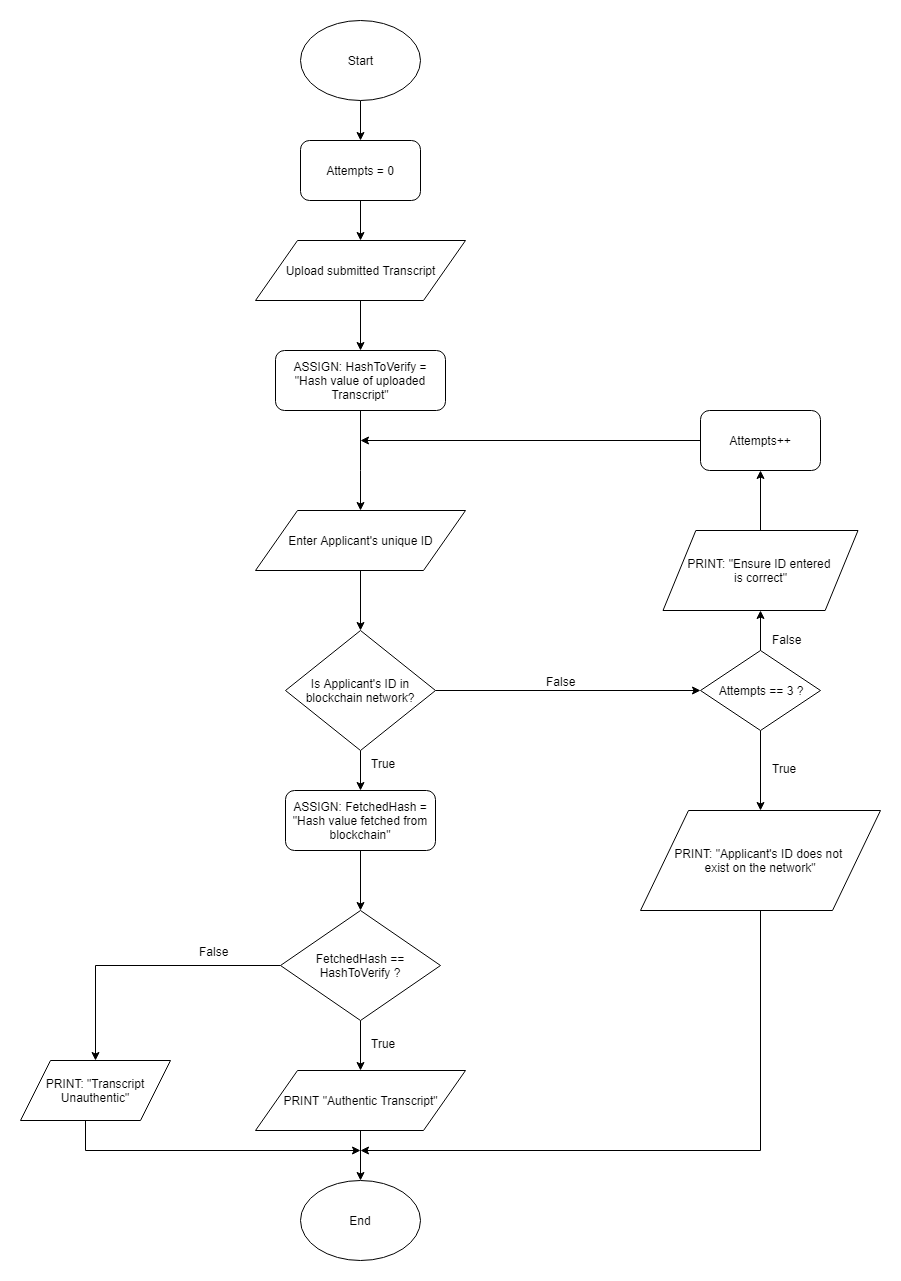

The diagram above was exported from draw.io. Its source (the exported page's mxGraphModel, read from the mxfile embedded in the PNG):
<mxGraphModel dx="1233" dy="1416" grid="1" gridSize="10" guides="1" tooltips="1" connect="1" arrows="1" fold="1" page="1" pageScale="1" pageWidth="1169" pageHeight="827" background="#ffffff" math="0" shadow="0">
  <root>
    <mxCell id="0" />
    <mxCell id="1" parent="0" />
    <mxCell id="buRohIgvfli0SyYDayVK-87" style="edgeStyle=orthogonalEdgeStyle;rounded=0;orthogonalLoop=1;jettySize=auto;html=1;entryX=0.5;entryY=0;entryDx=0;entryDy=0;" parent="1" source="buRohIgvfli0SyYDayVK-55" target="buRohIgvfli0SyYDayVK-69" edge="1">
      <mxGeometry relative="1" as="geometry" />
    </mxCell>
    <mxCell id="buRohIgvfli0SyYDayVK-55" value="Start" style="ellipse;whiteSpace=wrap;html=1;" parent="1" vertex="1">
      <mxGeometry x="400" y="-20" width="120" height="80" as="geometry" />
    </mxCell>
    <mxCell id="buRohIgvfli0SyYDayVK-89" style="edgeStyle=orthogonalEdgeStyle;rounded=0;orthogonalLoop=1;jettySize=auto;html=1;entryX=0.5;entryY=0;entryDx=0;entryDy=0;" parent="1" source="buRohIgvfli0SyYDayVK-56" target="buRohIgvfli0SyYDayVK-59" edge="1">
      <mxGeometry relative="1" as="geometry" />
    </mxCell>
    <mxCell id="buRohIgvfli0SyYDayVK-56" value="Upload submitted Transcript" style="shape=parallelogram;perimeter=parallelogramPerimeter;whiteSpace=wrap;html=1;" parent="1" vertex="1">
      <mxGeometry x="355" y="200" width="210" height="60" as="geometry" />
    </mxCell>
    <mxCell id="buRohIgvfli0SyYDayVK-74" style="edgeStyle=orthogonalEdgeStyle;rounded=0;orthogonalLoop=1;jettySize=auto;html=1;entryX=0.5;entryY=0;entryDx=0;entryDy=0;" parent="1" source="buRohIgvfli0SyYDayVK-57" target="buRohIgvfli0SyYDayVK-58" edge="1">
      <mxGeometry relative="1" as="geometry" />
    </mxCell>
    <mxCell id="buRohIgvfli0SyYDayVK-57" value="Enter Applicant's unique ID" style="shape=parallelogram;perimeter=parallelogramPerimeter;whiteSpace=wrap;html=1;" parent="1" vertex="1">
      <mxGeometry x="355" y="470" width="210" height="60" as="geometry" />
    </mxCell>
    <mxCell id="buRohIgvfli0SyYDayVK-75" style="edgeStyle=orthogonalEdgeStyle;rounded=0;orthogonalLoop=1;jettySize=auto;html=1;entryX=0;entryY=0.5;entryDx=0;entryDy=0;" parent="1" source="buRohIgvfli0SyYDayVK-58" target="buRohIgvfli0SyYDayVK-71" edge="1">
      <mxGeometry relative="1" as="geometry" />
    </mxCell>
    <mxCell id="buRohIgvfli0SyYDayVK-86" style="edgeStyle=orthogonalEdgeStyle;rounded=0;orthogonalLoop=1;jettySize=auto;html=1;entryX=0.5;entryY=0;entryDx=0;entryDy=0;" parent="1" source="buRohIgvfli0SyYDayVK-58" target="buRohIgvfli0SyYDayVK-60" edge="1">
      <mxGeometry relative="1" as="geometry" />
    </mxCell>
    <mxCell id="buRohIgvfli0SyYDayVK-58" value="Is Applicant's ID in blockchain network?" style="rhombus;whiteSpace=wrap;html=1;" parent="1" vertex="1">
      <mxGeometry x="385" y="590" width="150" height="120" as="geometry" />
    </mxCell>
    <mxCell id="buRohIgvfli0SyYDayVK-73" style="edgeStyle=orthogonalEdgeStyle;rounded=0;orthogonalLoop=1;jettySize=auto;html=1;entryX=0.5;entryY=0;entryDx=0;entryDy=0;" parent="1" source="buRohIgvfli0SyYDayVK-59" target="buRohIgvfli0SyYDayVK-57" edge="1">
      <mxGeometry relative="1" as="geometry">
        <Array as="points">
          <mxPoint x="460" y="430" />
          <mxPoint x="460" y="430" />
        </Array>
      </mxGeometry>
    </mxCell>
    <mxCell id="buRohIgvfli0SyYDayVK-59" value="&lt;span&gt;ASSIGN: HashToVerify = &quot;Hash value of uploaded Transcript&quot;&lt;/span&gt;" style="rounded=1;whiteSpace=wrap;html=1;" parent="1" vertex="1">
      <mxGeometry x="375" y="310" width="170" height="60" as="geometry" />
    </mxCell>
    <mxCell id="buRohIgvfli0SyYDayVK-85" style="edgeStyle=orthogonalEdgeStyle;rounded=0;orthogonalLoop=1;jettySize=auto;html=1;entryX=0.5;entryY=0;entryDx=0;entryDy=0;" parent="1" source="buRohIgvfli0SyYDayVK-60" target="buRohIgvfli0SyYDayVK-61" edge="1">
      <mxGeometry relative="1" as="geometry" />
    </mxCell>
    <mxCell id="buRohIgvfli0SyYDayVK-60" value="ASSIGN: FetchedHash = &quot;Hash value fetched from blockchain&quot;" style="rounded=1;whiteSpace=wrap;html=1;" parent="1" vertex="1">
      <mxGeometry x="385" y="750" width="150" height="60" as="geometry" />
    </mxCell>
    <mxCell id="buRohIgvfli0SyYDayVK-84" style="edgeStyle=orthogonalEdgeStyle;rounded=0;orthogonalLoop=1;jettySize=auto;html=1;" parent="1" source="buRohIgvfli0SyYDayVK-61" target="buRohIgvfli0SyYDayVK-62" edge="1">
      <mxGeometry relative="1" as="geometry" />
    </mxCell>
    <mxCell id="buRohIgvfli0SyYDayVK-91" style="edgeStyle=orthogonalEdgeStyle;rounded=0;orthogonalLoop=1;jettySize=auto;html=1;entryX=0.5;entryY=0;entryDx=0;entryDy=0;" parent="1" source="buRohIgvfli0SyYDayVK-61" target="buRohIgvfli0SyYDayVK-90" edge="1">
      <mxGeometry relative="1" as="geometry" />
    </mxCell>
    <mxCell id="buRohIgvfli0SyYDayVK-61" value="FetchedHash == HashToVerify ?" style="rhombus;whiteSpace=wrap;html=1;" parent="1" vertex="1">
      <mxGeometry x="380" y="870" width="160" height="110" as="geometry" />
    </mxCell>
    <mxCell id="buRohIgvfli0SyYDayVK-83" style="edgeStyle=orthogonalEdgeStyle;rounded=0;orthogonalLoop=1;jettySize=auto;html=1;" parent="1" source="buRohIgvfli0SyYDayVK-62" target="buRohIgvfli0SyYDayVK-64" edge="1">
      <mxGeometry relative="1" as="geometry" />
    </mxCell>
    <mxCell id="buRohIgvfli0SyYDayVK-62" value="PRINT &quot;Authentic Transcript&quot;" style="shape=parallelogram;perimeter=parallelogramPerimeter;whiteSpace=wrap;html=1;" parent="1" vertex="1">
      <mxGeometry x="355" y="1030" width="210" height="60" as="geometry" />
    </mxCell>
    <mxCell id="buRohIgvfli0SyYDayVK-64" value="End" style="ellipse;whiteSpace=wrap;html=1;" parent="1" vertex="1">
      <mxGeometry x="400" y="1140" width="120" height="80" as="geometry" />
    </mxCell>
    <mxCell id="buRohIgvfli0SyYDayVK-79" style="edgeStyle=orthogonalEdgeStyle;rounded=0;orthogonalLoop=1;jettySize=auto;html=1;entryX=0.5;entryY=1;entryDx=0;entryDy=0;" parent="1" source="buRohIgvfli0SyYDayVK-65" target="buRohIgvfli0SyYDayVK-68" edge="1">
      <mxGeometry relative="1" as="geometry" />
    </mxCell>
    <mxCell id="buRohIgvfli0SyYDayVK-65" value="PRINT: &quot;Ensure ID entered &lt;br&gt;is correct&quot;" style="shape=parallelogram;perimeter=parallelogramPerimeter;whiteSpace=wrap;html=1;size=0.16842105263157894;" parent="1" vertex="1">
      <mxGeometry x="762.5" y="490" width="195" height="80" as="geometry" />
    </mxCell>
    <mxCell id="buRohIgvfli0SyYDayVK-80" style="edgeStyle=orthogonalEdgeStyle;rounded=0;orthogonalLoop=1;jettySize=auto;html=1;" parent="1" source="buRohIgvfli0SyYDayVK-68" edge="1">
      <mxGeometry relative="1" as="geometry">
        <mxPoint x="460" y="400" as="targetPoint" />
      </mxGeometry>
    </mxCell>
    <mxCell id="buRohIgvfli0SyYDayVK-68" value="Attempts++" style="rounded=1;whiteSpace=wrap;html=1;" parent="1" vertex="1">
      <mxGeometry x="800" y="370" width="120" height="60" as="geometry" />
    </mxCell>
    <mxCell id="buRohIgvfli0SyYDayVK-88" style="edgeStyle=orthogonalEdgeStyle;rounded=0;orthogonalLoop=1;jettySize=auto;html=1;entryX=0.5;entryY=0;entryDx=0;entryDy=0;" parent="1" source="buRohIgvfli0SyYDayVK-69" target="buRohIgvfli0SyYDayVK-56" edge="1">
      <mxGeometry relative="1" as="geometry" />
    </mxCell>
    <mxCell id="buRohIgvfli0SyYDayVK-69" value="Attempts = 0" style="rounded=1;whiteSpace=wrap;html=1;" parent="1" vertex="1">
      <mxGeometry x="400" y="100" width="120" height="60" as="geometry" />
    </mxCell>
    <mxCell id="buRohIgvfli0SyYDayVK-81" style="edgeStyle=orthogonalEdgeStyle;rounded=0;orthogonalLoop=1;jettySize=auto;html=1;entryX=0.5;entryY=0;entryDx=0;entryDy=0;" parent="1" source="buRohIgvfli0SyYDayVK-71" target="buRohIgvfli0SyYDayVK-72" edge="1">
      <mxGeometry relative="1" as="geometry" />
    </mxCell>
    <mxCell id="buRohIgvfli0SyYDayVK-71" value="Attempts == 3 ?" style="rhombus;whiteSpace=wrap;html=1;" parent="1" vertex="1">
      <mxGeometry x="800" y="610" width="120" height="80" as="geometry" />
    </mxCell>
    <mxCell id="buRohIgvfli0SyYDayVK-82" style="edgeStyle=orthogonalEdgeStyle;rounded=0;orthogonalLoop=1;jettySize=auto;html=1;" parent="1" source="buRohIgvfli0SyYDayVK-72" edge="1">
      <mxGeometry relative="1" as="geometry">
        <mxPoint x="460" y="1110" as="targetPoint" />
        <Array as="points">
          <mxPoint x="860" y="1110" />
        </Array>
      </mxGeometry>
    </mxCell>
    <mxCell id="buRohIgvfli0SyYDayVK-72" value="PRINT: &quot;Applicant's ID does not &lt;br&gt;exist on the network&quot;" style="shape=parallelogram;perimeter=parallelogramPerimeter;whiteSpace=wrap;html=1;" parent="1" vertex="1">
      <mxGeometry x="740" y="770" width="240" height="100" as="geometry" />
    </mxCell>
    <mxCell id="buRohIgvfli0SyYDayVK-76" value="" style="endArrow=classic;html=1;entryX=0.5;entryY=1;entryDx=0;entryDy=0;exitX=0.5;exitY=0;exitDx=0;exitDy=0;" parent="1" source="buRohIgvfli0SyYDayVK-71" target="buRohIgvfli0SyYDayVK-65" edge="1">
      <mxGeometry width="50" height="50" relative="1" as="geometry">
        <mxPoint x="1060" y="650" as="sourcePoint" />
        <mxPoint x="1110" y="600" as="targetPoint" />
      </mxGeometry>
    </mxCell>
    <mxCell id="buRohIgvfli0SyYDayVK-92" style="edgeStyle=orthogonalEdgeStyle;rounded=0;orthogonalLoop=1;jettySize=auto;html=1;" parent="1" source="buRohIgvfli0SyYDayVK-90" edge="1">
      <mxGeometry relative="1" as="geometry">
        <mxPoint x="460" y="1110" as="targetPoint" />
        <Array as="points">
          <mxPoint x="185" y="1110" />
        </Array>
      </mxGeometry>
    </mxCell>
    <mxCell id="buRohIgvfli0SyYDayVK-90" value="PRINT: &quot;Transcript Unauthentic&quot;" style="shape=parallelogram;perimeter=parallelogramPerimeter;whiteSpace=wrap;html=1;" parent="1" vertex="1">
      <mxGeometry x="120" y="1020" width="150" height="60" as="geometry" />
    </mxCell>
    <mxCell id="buRohIgvfli0SyYDayVK-93" value="True" style="text;html=1;resizable=0;points=[];autosize=1;align=left;verticalAlign=top;spacingTop=-4;" parent="1" vertex="1">
      <mxGeometry x="469" y="994" width="40" height="20" as="geometry" />
    </mxCell>
    <mxCell id="buRohIgvfli0SyYDayVK-94" value="False" style="text;html=1;resizable=0;points=[];autosize=1;align=left;verticalAlign=top;spacingTop=-4;" parent="1" vertex="1">
      <mxGeometry x="297" y="902" width="40" height="20" as="geometry" />
    </mxCell>
    <mxCell id="buRohIgvfli0SyYDayVK-95" value="False" style="text;html=1;resizable=0;points=[];autosize=1;align=left;verticalAlign=top;spacingTop=-4;" parent="1" vertex="1">
      <mxGeometry x="644" y="632" width="40" height="20" as="geometry" />
    </mxCell>
    <mxCell id="buRohIgvfli0SyYDayVK-96" value="True" style="text;html=1;resizable=0;points=[];autosize=1;align=left;verticalAlign=top;spacingTop=-4;" parent="1" vertex="1">
      <mxGeometry x="469" y="714" width="40" height="20" as="geometry" />
    </mxCell>
    <mxCell id="buRohIgvfli0SyYDayVK-97" value="False" style="text;html=1;resizable=0;points=[];autosize=1;align=left;verticalAlign=top;spacingTop=-4;" parent="1" vertex="1">
      <mxGeometry x="870" y="590" width="40" height="20" as="geometry" />
    </mxCell>
    <mxCell id="buRohIgvfli0SyYDayVK-98" value="True" style="text;html=1;resizable=0;points=[];autosize=1;align=left;verticalAlign=top;spacingTop=-4;" parent="1" vertex="1">
      <mxGeometry x="870" y="719" width="40" height="20" as="geometry" />
    </mxCell>
  </root>
</mxGraphModel>